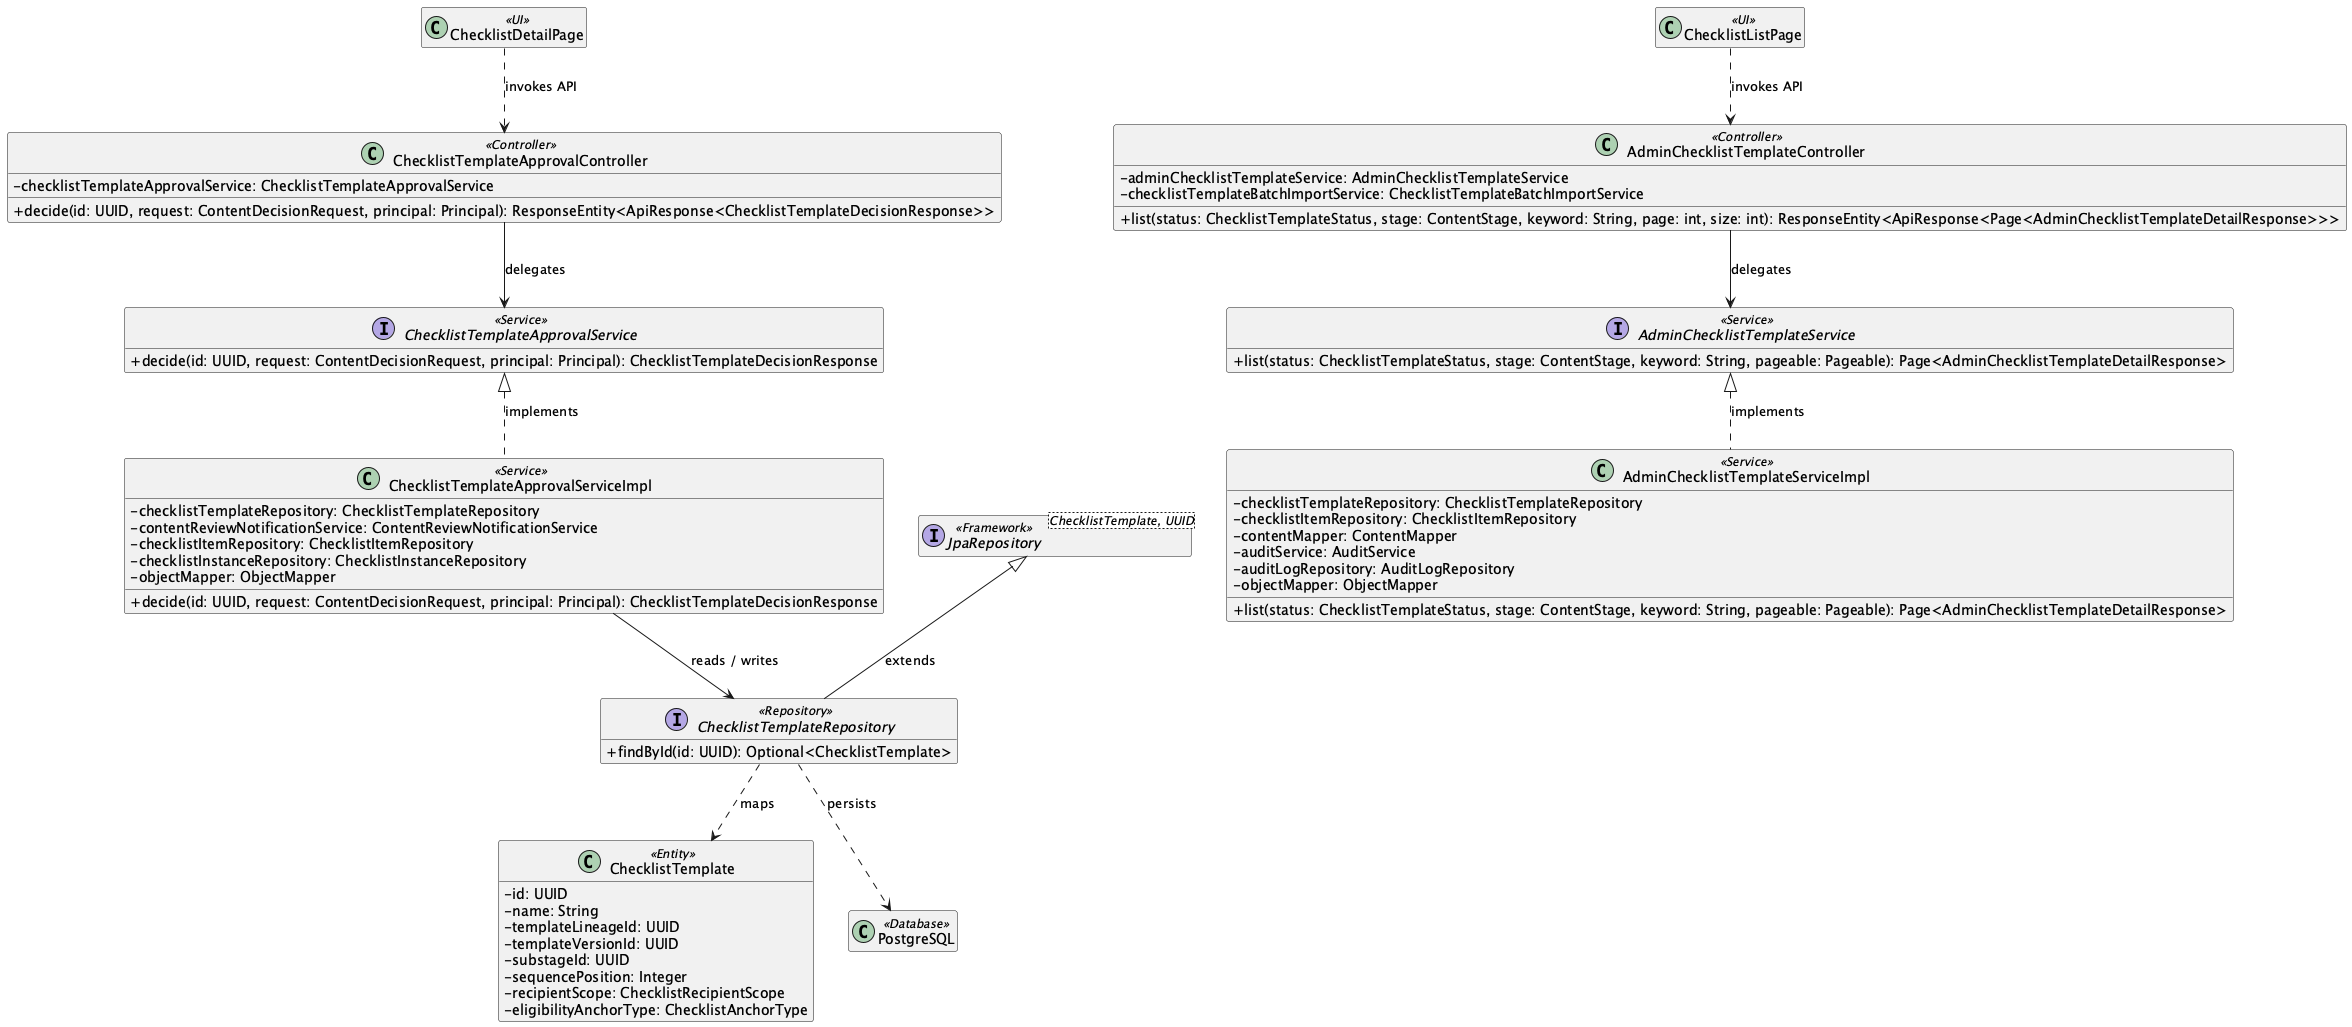

The diagram above was rendered by PlantUML. Its source (embedded in the PNG):
@startuml
skinparam classAttributeIconSize 0
hide empty members

class "ChecklistDetailPage" as UIChecklistDetailPage <<UI>>
class "ChecklistListPage" as UIChecklistListPage <<UI>>
class "AdminChecklistTemplateController" as ControllerAdminChecklistTemplateController <<Controller>> {
  - adminChecklistTemplateService: AdminChecklistTemplateService
  - checklistTemplateBatchImportService: ChecklistTemplateBatchImportService
  + list(status: ChecklistTemplateStatus, stage: ContentStage, keyword: String, page: int, size: int): ResponseEntity<ApiResponse<Page<AdminChecklistTemplateDetailResponse>>>
}
class "ChecklistTemplateApprovalController" as ControllerChecklistTemplateApprovalController <<Controller>> {
  - checklistTemplateApprovalService: ChecklistTemplateApprovalService
  + decide(id: UUID, request: ContentDecisionRequest, principal: Principal): ResponseEntity<ApiResponse<ChecklistTemplateDecisionResponse>>
}
interface "AdminChecklistTemplateService" as ServiceContractAdminChecklistTemplateService <<Service>> {
  + list(status: ChecklistTemplateStatus, stage: ContentStage, keyword: String, pageable: Pageable): Page<AdminChecklistTemplateDetailResponse>
}
class "AdminChecklistTemplateServiceImpl" as ServiceAdminChecklistTemplateServiceImpl <<Service>> {
  - checklistTemplateRepository: ChecklistTemplateRepository
  - checklistItemRepository: ChecklistItemRepository
  - contentMapper: ContentMapper
  - auditService: AuditService
  - auditLogRepository: AuditLogRepository
  - objectMapper: ObjectMapper
  + list(status: ChecklistTemplateStatus, stage: ContentStage, keyword: String, pageable: Pageable): Page<AdminChecklistTemplateDetailResponse>
}
ServiceContractAdminChecklistTemplateService <|.. ServiceAdminChecklistTemplateServiceImpl : implements
interface "ChecklistTemplateApprovalService" as ServiceContractChecklistTemplateApprovalService <<Service>> {
  + decide(id: UUID, request: ContentDecisionRequest, principal: Principal): ChecklistTemplateDecisionResponse
}
class "ChecklistTemplateApprovalServiceImpl" as ServiceChecklistTemplateApprovalServiceImpl <<Service>> {
  - checklistTemplateRepository: ChecklistTemplateRepository
  - contentReviewNotificationService: ContentReviewNotificationService
  - checklistItemRepository: ChecklistItemRepository
  - checklistInstanceRepository: ChecklistInstanceRepository
  - objectMapper: ObjectMapper
  + decide(id: UUID, request: ContentDecisionRequest, principal: Principal): ChecklistTemplateDecisionResponse
}
ServiceContractChecklistTemplateApprovalService <|.. ServiceChecklistTemplateApprovalServiceImpl : implements
interface "ChecklistTemplateRepository" as RepositoryChecklistTemplateRepository <<Repository>> {
  + findById(id: UUID): Optional<ChecklistTemplate>
}
class "ChecklistTemplate" as EntityChecklistTemplate <<Entity>> {
  - id: UUID
  - name: String
  - templateLineageId: UUID
  - templateVersionId: UUID
  - substageId: UUID
  - sequencePosition: Integer
  - recipientScope: ChecklistRecipientScope
  - eligibilityAnchorType: ChecklistAnchorType
}
interface "JpaRepository<ChecklistTemplate, UUID>" as RepositoryBaseChecklistTemplateRepository <<Framework>>
RepositoryBaseChecklistTemplateRepository <|-- RepositoryChecklistTemplateRepository : extends
class "PostgreSQL" as DB <<Database>>
UIChecklistDetailPage ..> ControllerChecklistTemplateApprovalController : invokes API
UIChecklistListPage ..> ControllerAdminChecklistTemplateController : invokes API
ControllerAdminChecklistTemplateController --> ServiceContractAdminChecklistTemplateService : delegates
ControllerChecklistTemplateApprovalController --> ServiceContractChecklistTemplateApprovalService : delegates
ServiceChecklistTemplateApprovalServiceImpl --> RepositoryChecklistTemplateRepository : reads / writes
RepositoryChecklistTemplateRepository ..> EntityChecklistTemplate : maps
RepositoryChecklistTemplateRepository ..> DB : persists
@enduml